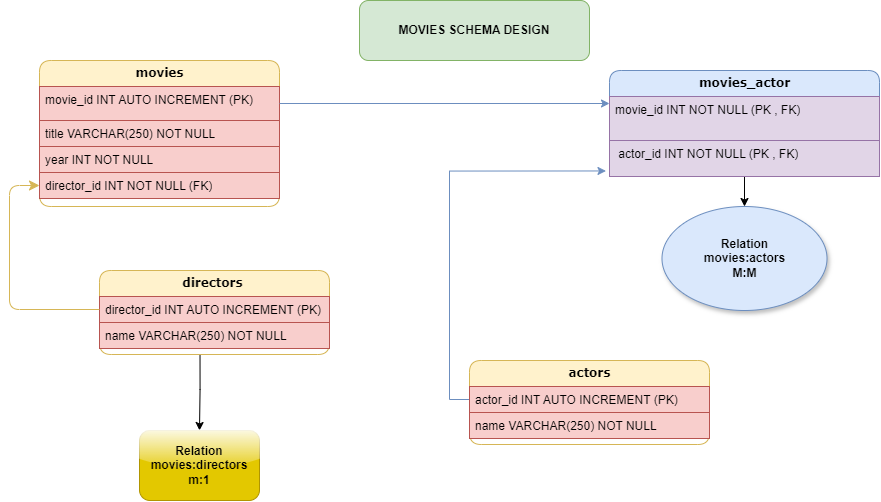

The diagram above was exported from draw.io. Its source (the exported page's mxGraphModel, read from the mxfile embedded in the PNG):
<mxGraphModel dx="1060" dy="658" grid="1" gridSize="10" guides="1" tooltips="1" connect="1" arrows="1" fold="1" page="1" pageScale="1" pageWidth="1100" pageHeight="850" background="none" math="0" shadow="0">
  <root>
    <mxCell id="0" />
    <mxCell id="1" parent="0" />
    <mxCell id="21ea969265ad0168-6" value="movies" style="swimlane;html=1;fontStyle=1;childLayout=stackLayout;horizontal=1;startSize=26;horizontalStack=0;resizeParent=1;resizeLast=0;collapsible=1;marginBottom=0;swimlaneFillColor=#ffffff;align=center;rounded=1;shadow=0;comic=0;labelBackgroundColor=none;strokeWidth=1;fontFamily=Verdana;fontSize=12;fillColor=#fff2cc;strokeColor=#d6b656;" parent="1" vertex="1">
      <mxGeometry x="50" y="80" width="240" height="146" as="geometry">
        <mxRectangle x="160" y="74" width="90" height="30" as="alternateBounds" />
      </mxGeometry>
    </mxCell>
    <mxCell id="M6KHjk_ULsqzjWUlEB6Z-2" value="movie_id INT AUTO INCREMENT (PK)" style="text;html=1;strokeColor=#b85450;fillColor=#f8cecc;spacingLeft=4;spacingRight=4;whiteSpace=wrap;overflow=hidden;rotatable=0;points=[[0,0.5],[1,0.5]];portConstraint=eastwest;" vertex="1" parent="21ea969265ad0168-6">
      <mxGeometry y="26" width="240" height="34" as="geometry" />
    </mxCell>
    <mxCell id="21ea969265ad0168-8" value="title VARCHAR(250) NOT NULL" style="text;html=1;strokeColor=#b85450;fillColor=#f8cecc;spacingLeft=4;spacingRight=4;whiteSpace=wrap;overflow=hidden;rotatable=0;points=[[0,0.5],[1,0.5]];portConstraint=eastwest;" parent="21ea969265ad0168-6" vertex="1">
      <mxGeometry y="60" width="240" height="26" as="geometry" />
    </mxCell>
    <mxCell id="21ea969265ad0168-9" value="year INT NOT NULL" style="text;html=1;strokeColor=#b85450;fillColor=#f8cecc;spacingLeft=4;spacingRight=4;whiteSpace=wrap;overflow=hidden;rotatable=0;points=[[0,0.5],[1,0.5]];portConstraint=eastwest;" parent="21ea969265ad0168-6" vertex="1">
      <mxGeometry y="86" width="240" height="26" as="geometry" />
    </mxCell>
    <mxCell id="M6KHjk_ULsqzjWUlEB6Z-1" value="director_id INT NOT NULL (FK)" style="text;html=1;strokeColor=#b85450;fillColor=#f8cecc;spacingLeft=4;spacingRight=4;whiteSpace=wrap;overflow=hidden;rotatable=0;points=[[0,0.5],[1,0.5]];portConstraint=eastwest;" vertex="1" parent="21ea969265ad0168-6">
      <mxGeometry y="112" width="240" height="26" as="geometry" />
    </mxCell>
    <mxCell id="M6KHjk_ULsqzjWUlEB6Z-27" style="edgeStyle=orthogonalEdgeStyle;rounded=0;orthogonalLoop=1;jettySize=auto;html=1;exitX=1;exitY=0.5;exitDx=0;exitDy=0;" edge="1" parent="21ea969265ad0168-6" source="M6KHjk_ULsqzjWUlEB6Z-2" target="M6KHjk_ULsqzjWUlEB6Z-2">
      <mxGeometry relative="1" as="geometry" />
    </mxCell>
    <mxCell id="M6KHjk_ULsqzjWUlEB6Z-22" style="edgeStyle=orthogonalEdgeStyle;rounded=0;orthogonalLoop=1;jettySize=auto;html=1;entryX=0.5;entryY=0;entryDx=0;entryDy=0;exitX=0.437;exitY=1.038;exitDx=0;exitDy=0;exitPerimeter=0;" edge="1" parent="1" source="21ea969265ad0168-16" target="M6KHjk_ULsqzjWUlEB6Z-11">
      <mxGeometry relative="1" as="geometry">
        <mxPoint x="200" y="270" as="targetPoint" />
        <mxPoint x="120" y="170" as="sourcePoint" />
      </mxGeometry>
    </mxCell>
    <mxCell id="21ea969265ad0168-14" value="directors&amp;nbsp;" style="swimlane;html=1;fontStyle=1;childLayout=stackLayout;horizontal=1;startSize=26;fillColor=#fff2cc;horizontalStack=0;resizeParent=1;resizeLast=0;collapsible=1;marginBottom=0;swimlaneFillColor=#ffffff;align=center;rounded=1;shadow=0;comic=0;labelBackgroundColor=none;strokeWidth=1;fontFamily=Verdana;fontSize=12;strokeColor=#d6b656;" parent="1" vertex="1">
      <mxGeometry x="110" y="290" width="230" height="84" as="geometry" />
    </mxCell>
    <mxCell id="21ea969265ad0168-15" value="director_id INT AUTO INCREMENT (PK)" style="text;html=1;strokeColor=#b85450;fillColor=#f8cecc;spacingLeft=4;spacingRight=4;whiteSpace=wrap;overflow=hidden;rotatable=0;points=[[0,0.5],[1,0.5]];portConstraint=eastwest;" parent="21ea969265ad0168-14" vertex="1">
      <mxGeometry y="26" width="230" height="26" as="geometry" />
    </mxCell>
    <mxCell id="21ea969265ad0168-16" value="name VARCHAR(250) NOT NULL" style="text;html=1;strokeColor=#b85450;fillColor=#f8cecc;spacingLeft=4;spacingRight=4;whiteSpace=wrap;overflow=hidden;rotatable=0;points=[[0,0.5],[1,0.5]];portConstraint=eastwest;" parent="21ea969265ad0168-14" vertex="1">
      <mxGeometry y="52" width="230" height="26" as="geometry" />
    </mxCell>
    <mxCell id="M6KHjk_ULsqzjWUlEB6Z-23" style="edgeStyle=orthogonalEdgeStyle;rounded=0;orthogonalLoop=1;jettySize=auto;html=1;entryX=0.5;entryY=0;entryDx=0;entryDy=0;" edge="1" parent="1" source="21ea969265ad0168-18" target="M6KHjk_ULsqzjWUlEB6Z-18">
      <mxGeometry relative="1" as="geometry" />
    </mxCell>
    <mxCell id="21ea969265ad0168-18" value="movies_actor" style="swimlane;html=1;fontStyle=1;childLayout=stackLayout;horizontal=1;startSize=26;fillColor=#dae8fc;horizontalStack=0;resizeParent=1;resizeLast=0;collapsible=1;marginBottom=0;swimlaneFillColor=#ffffff;align=center;rounded=1;shadow=0;comic=0;labelBackgroundColor=none;strokeWidth=1;fontFamily=Verdana;fontSize=12;strokeColor=#6c8ebf;" parent="1" vertex="1">
      <mxGeometry x="620" y="90" width="270" height="106" as="geometry" />
    </mxCell>
    <mxCell id="21ea969265ad0168-19" value="movie_id INT NOT NULL (PK , FK)" style="text;html=1;strokeColor=#9673a6;fillColor=#e1d5e7;spacingLeft=4;spacingRight=4;whiteSpace=wrap;overflow=hidden;rotatable=0;points=[[0,0.5],[1,0.5]];portConstraint=eastwest;" parent="21ea969265ad0168-18" vertex="1">
      <mxGeometry y="26" width="270" height="44" as="geometry" />
    </mxCell>
    <mxCell id="21ea969265ad0168-20" value="&amp;nbsp;actor_id INT NOT NULL (PK , FK)" style="text;html=1;strokeColor=#9673a6;fillColor=#e1d5e7;spacingLeft=4;spacingRight=4;whiteSpace=wrap;overflow=hidden;rotatable=0;points=[[0,0.5],[1,0.5]];portConstraint=eastwest;" parent="21ea969265ad0168-18" vertex="1">
      <mxGeometry y="70" width="270" height="36" as="geometry" />
    </mxCell>
    <mxCell id="21ea969265ad0168-37" style="edgeStyle=orthogonalEdgeStyle;html=1;labelBackgroundColor=none;startFill=0;startSize=8;endFill=1;endSize=8;fontFamily=Verdana;fontSize=12;entryX=0;entryY=0.5;entryDx=0;entryDy=0;fillColor=#fff2cc;strokeColor=#d6b656;" parent="1" source="21ea969265ad0168-15" target="M6KHjk_ULsqzjWUlEB6Z-1" edge="1">
      <mxGeometry relative="1" as="geometry">
        <mxPoint x="320" y="460" as="sourcePoint" />
        <mxPoint x="320" y="240" as="targetPoint" />
        <Array as="points">
          <mxPoint x="20" y="329" />
          <mxPoint x="20" y="205" />
        </Array>
      </mxGeometry>
    </mxCell>
    <mxCell id="M6KHjk_ULsqzjWUlEB6Z-10" style="edgeStyle=orthogonalEdgeStyle;rounded=0;orthogonalLoop=1;jettySize=auto;html=1;entryX=-0.013;entryY=0.846;entryDx=0;entryDy=0;entryPerimeter=0;exitX=0;exitY=0.5;exitDx=0;exitDy=0;fillColor=#dae8fc;strokeColor=#6c8ebf;" edge="1" parent="1" source="M6KHjk_ULsqzjWUlEB6Z-4" target="21ea969265ad0168-20">
      <mxGeometry relative="1" as="geometry">
        <mxPoint x="640" y="110" as="targetPoint" />
      </mxGeometry>
    </mxCell>
    <mxCell id="M6KHjk_ULsqzjWUlEB6Z-3" value="actors" style="swimlane;html=1;fontStyle=1;childLayout=stackLayout;horizontal=1;startSize=26;fillColor=#fff2cc;horizontalStack=0;resizeParent=1;resizeLast=0;collapsible=1;marginBottom=0;swimlaneFillColor=#ffffff;align=center;rounded=1;shadow=0;comic=0;labelBackgroundColor=none;strokeWidth=1;fontFamily=Verdana;fontSize=12;strokeColor=#d6b656;" vertex="1" parent="1">
      <mxGeometry x="480" y="380" width="240" height="84" as="geometry" />
    </mxCell>
    <mxCell id="M6KHjk_ULsqzjWUlEB6Z-4" value="actor_id INT AUTO INCREMENT (PK)" style="text;html=1;strokeColor=#b85450;fillColor=#f8cecc;spacingLeft=4;spacingRight=4;whiteSpace=wrap;overflow=hidden;rotatable=0;points=[[0,0.5],[1,0.5]];portConstraint=eastwest;" vertex="1" parent="M6KHjk_ULsqzjWUlEB6Z-3">
      <mxGeometry y="26" width="240" height="26" as="geometry" />
    </mxCell>
    <mxCell id="M6KHjk_ULsqzjWUlEB6Z-5" value="name VARCHAR(250) NOT NULL" style="text;html=1;strokeColor=#b85450;fillColor=#f8cecc;spacingLeft=4;spacingRight=4;whiteSpace=wrap;overflow=hidden;rotatable=0;points=[[0,0.5],[1,0.5]];portConstraint=eastwest;" vertex="1" parent="M6KHjk_ULsqzjWUlEB6Z-3">
      <mxGeometry y="52" width="240" height="26" as="geometry" />
    </mxCell>
    <mxCell id="M6KHjk_ULsqzjWUlEB6Z-7" style="edgeStyle=orthogonalEdgeStyle;rounded=0;orthogonalLoop=1;jettySize=auto;html=1;fillColor=#dae8fc;strokeColor=#6c8ebf;strokeWidth=1;" edge="1" parent="1" source="M6KHjk_ULsqzjWUlEB6Z-2" target="21ea969265ad0168-19">
      <mxGeometry relative="1" as="geometry">
        <Array as="points">
          <mxPoint x="640" y="123" />
          <mxPoint x="640" y="120" />
        </Array>
      </mxGeometry>
    </mxCell>
    <mxCell id="M6KHjk_ULsqzjWUlEB6Z-11" value="Relation movies:directors&lt;div&gt;m:1&lt;/div&gt;" style="rounded=1;whiteSpace=wrap;html=1;fillColor=#e3c800;strokeColor=#B09500;fontStyle=1;fontColor=#000000;glass=1;" vertex="1" parent="1">
      <mxGeometry x="150" y="450" width="120" height="70" as="geometry" />
    </mxCell>
    <mxCell id="M6KHjk_ULsqzjWUlEB6Z-18" value="Relation&lt;div&gt;movies:actors&lt;/div&gt;&lt;div&gt;M:M&lt;/div&gt;" style="ellipse;whiteSpace=wrap;html=1;fillColor=#dae8fc;strokeColor=#6c8ebf;fontStyle=1;shadow=1;" vertex="1" parent="1">
      <mxGeometry x="672.5" y="226" width="165" height="104" as="geometry" />
    </mxCell>
    <mxCell id="M6KHjk_ULsqzjWUlEB6Z-21" value="MOVIES SCHEMA DESIGN" style="rounded=1;whiteSpace=wrap;html=1;fillColor=#d5e8d4;strokeColor=#82b366;fontStyle=1" vertex="1" parent="1">
      <mxGeometry x="370" y="20" width="230" height="60" as="geometry" />
    </mxCell>
  </root>
</mxGraphModel>